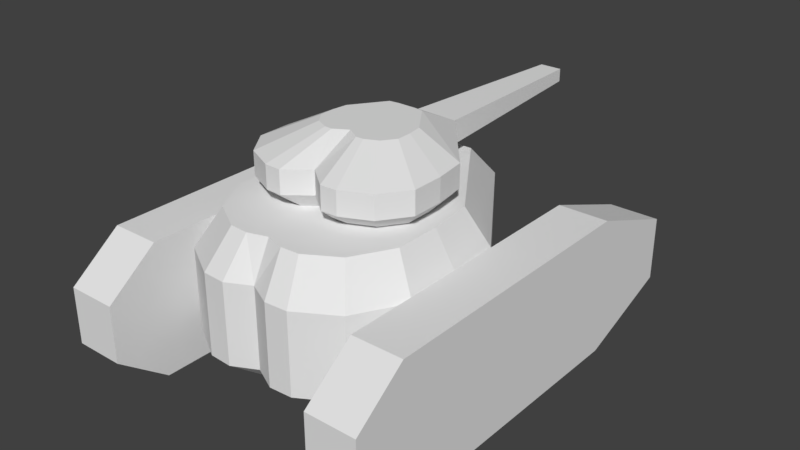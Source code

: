 # Source: LoveTank.blend  (saved by Blender 2.79.0; exported with 4.5.12 LTS)
import bpy
from mathutils import Matrix  # noqa: F401  (used for matrix-valued properties, if any)

bpy.ops.wm.read_factory_settings(use_empty=True)
scene = bpy.context.scene
scene.name = 'Scene'

# ---- collections
col_collection_1 = bpy.data.collections.new('Collection 1'); scene.collection.children.link(col_collection_1)

# ---- materials (node trees are filled in below, after node groups)
mat_material = bpy.data.materials.new('Material')
mat_material.alpha_threshold = 0.0
mat_material.use_transparent_shadow = False
mat_material.roughness = 0.5
mat_material.line_color = (0.0, 0.0, 0.0, 1.0)

# ---- material node trees

# ---- world
world_world = bpy.data.worlds.new('World'); scene.world = world_world
world_world.color = (0.05088, 0.05088, 0.05088)
world_world.use_sun_shadow = False
world_world.sun_shadow_jitter_overblur = 0.0
world_world.cycles.sampling_method = 'MANUAL'

# ---- meshes
me_cube_002 = bpy.data.meshes.new('Cube.002')
me_cube_002.from_pydata([(0.5852, 0.03895, 1.031), (0.4823, -0.5971, 1.031), (0.6165, -0.1846, 1.031), (0.6165, -0.4081, 1.031), (0.268, -0.5346, 1.031), (0.2166, 0.5373, 1.031), (0.1706, -0.6938, 1.031), (0.2861, -0.689, 1.031), (0.3178, 0.03895, 1.031), (0.3335, -0.1846, 1.031), (0.3335, -0.4081, 1.031), (0.1021, 0.5411, 1.031), (0.05365, -0.4721, 1.031), (0.7252, 0.04914, 1.177), (0.5953, -0.7534, 1.177), (0.7647, -0.2329, 1.177), (0.7647, -0.515, 1.177), (0.1623, 0.305, 1.57), (0.1922, 0.6828, 1.177), (0.202, -0.8754, 1.177), (0.3478, -0.8693, 1.177), (0.177, -0.3111, 1.57), (0.3616, 0.02266, 1.57), (0.3799, -0.2375, 1.57), (0.3017, -0.3475, 1.57), (0.3799, -0.1074, 1.57), (0.1374, 0.6828, 1.177), (0.0545, -0.5957, 1.177), (0.7252, 0.04914, 1.381), (0.5953, -0.7534, 1.381), (0.7647, -0.2329, 1.381), (0.7647, -0.515, 1.381), (0.1922, 0.6828, 1.381), (0.202, -0.8754, 1.381), (0.3478, -0.8693, 1.381), (0.1374, 0.6828, 1.381), (0.0545, -0.5957, 1.381), (0.1203, -0.4038, 1.57), (0.1876, -0.401, 1.57), (0.206, 0.02266, 1.57), (0.2151, -0.1074, 1.57), (0.2151, -0.2375, 1.57), (0.08049, 0.3149, 1.57), (0.07766, 2.377, 1.221), (0.09913, 2.377, 1.221), (0.09913, 2.377, 1.337), (0.07766, 2.377, 1.337), (-0.5852, 0.03895, 1.031), (-0.4823, -0.5971, 1.031), (-0.6165, -0.1846, 1.031), (-0.6165, -0.4081, 1.031), (-0.268, -0.5346, 1.031), (-0.2166, 0.5373, 1.031), (-0.1706, -0.6938, 1.031), (-0.2861, -0.689, 1.031), (-0.3178, 0.03895, 1.031), (0.0, 0.03895, 1.031), (-0.3335, -0.1846, 1.031), (0.0, -0.1846, 1.031), (-0.3335, -0.4081, 1.031), (0.0, -0.4081, 1.031), (-0.1021, 0.5411, 1.031), (0.0, 0.5411, 1.031), (-0.05365, -0.4721, 1.031), (0.0, -0.5682, 1.031), (-0.7252, 0.04914, 1.177), (-0.5953, -0.7534, 1.177), (-0.7647, -0.2329, 1.177), (-0.7647, -0.515, 1.177), (-0.1623, 0.305, 1.57), (-0.1922, 0.6828, 1.177), (-0.202, -0.8754, 1.177), (-0.3478, -0.8693, 1.177), (-0.177, -0.3111, 1.57), (-0.3616, 0.02266, 1.57), (-0.3799, -0.2375, 1.57), (-0.3017, -0.3475, 1.57), (-0.3799, -0.1074, 1.57), (0.0, -0.515, 1.177), (-0.1374, 0.6828, 1.177), (0.0, 0.6828, 1.177), (-0.0545, -0.5957, 1.177), (0.0, -0.7169, 1.177), (-0.7252, 0.04914, 1.381), (-0.5953, -0.7534, 1.381), (-0.7647, -0.2329, 1.381), (-0.7647, -0.515, 1.381), (-0.1922, 0.6828, 1.381), (-0.202, -0.8754, 1.381), (-0.3478, -0.8693, 1.381), (0.0, -0.515, 1.381), (-0.1374, 0.6828, 1.381), (0.0, 0.6828, 1.381), (-0.0545, -0.5957, 1.381), (0.0, -0.7169, 1.381), (-0.1203, -0.4038, 1.57), (-0.1876, -0.401, 1.57), (-0.206, 0.02266, 1.57), (0.0, 0.02266, 1.57), (-0.2151, -0.1074, 1.57), (0.0, -0.1074, 1.57), (-0.2151, -0.2375, 1.57), (0.0, -0.2375, 1.57), (-0.08049, 0.3149, 1.57), (0.0, 0.3149, 1.57), (0.0, -0.2747, 1.57), (0.0, -0.3306, 1.57), (-0.07766, 2.377, 1.221), (0.0, 2.377, 1.221), (-0.09913, 2.377, 1.221), (-0.09913, 2.377, 1.337), (-0.07766, 2.377, 1.337), (0.0, 2.377, 1.337)], [], [(10, 9, 2, 3), (9, 8, 0, 2), (8, 11, 5, 0), (4, 10, 3, 1), (4, 6, 64, 12), (1, 7, 6, 4), (12, 60, 10, 4), (56, 62, 11, 8), (58, 56, 8, 9), (60, 58, 9, 10), (20, 14, 29, 34), (19, 20, 34, 33), (78, 27, 36, 90), (13, 18, 32, 28), (27, 82, 94, 36), (35, 32, 45, 46), (82, 19, 33, 94), (15, 13, 28, 30), (14, 16, 31, 29), (16, 15, 30, 31), (0, 5, 18, 13), (60, 12, 27, 78), (6, 7, 20, 19), (7, 1, 14, 20), (5, 11, 26, 18), (3, 2, 15, 16), (1, 3, 16, 14), (2, 0, 13, 15), (64, 6, 19, 82), (11, 62, 80, 26), (12, 64, 82, 27), (36, 94, 106, 105), (35, 92, 104, 42), (94, 33, 37, 106), (30, 28, 22, 25), (29, 31, 23, 24), (31, 30, 25, 23), (32, 35, 42, 17), (34, 29, 24, 38), (33, 34, 38, 37), (90, 36, 105, 102), (32, 18, 44, 45), (41, 23, 25, 40), (40, 25, 22, 39), (39, 22, 17, 42), (21, 24, 23, 41), (21, 105, 106, 37), (24, 21, 37, 38), (105, 21, 41, 102), (98, 39, 42, 104), (100, 40, 39, 98), (102, 41, 40, 100), (28, 32, 17, 22), (43, 108, 112, 46), (44, 43, 46, 45), (92, 35, 46, 112), (26, 80, 108, 43), (18, 26, 43, 44), (59, 50, 49, 57), (57, 49, 47, 55), (55, 47, 52, 61), (51, 48, 50, 59), (51, 63, 64, 53), (48, 51, 53, 54), (63, 51, 59, 60), (56, 55, 61, 62), (58, 57, 55, 56), (60, 59, 57, 58), (72, 89, 84, 66), (71, 88, 89, 72), (78, 90, 93, 81), (65, 83, 87, 70), (81, 93, 94, 82), (91, 111, 110, 87), (82, 94, 88, 71), (67, 85, 83, 65), (66, 84, 86, 68), (68, 86, 85, 67), (47, 65, 70, 52), (60, 78, 81, 63), (53, 71, 72, 54), (54, 72, 66, 48), (52, 70, 79, 61), (50, 68, 67, 49), (48, 66, 68, 50), (49, 67, 65, 47), (64, 82, 71, 53), (61, 79, 80, 62), (63, 81, 82, 64), (93, 105, 106, 94), (91, 103, 104, 92), (94, 106, 95, 88), (85, 77, 74, 83), (84, 76, 75, 86), (86, 75, 77, 85), (87, 69, 103, 91), (89, 96, 76, 84), (88, 95, 96, 89), (90, 102, 105, 93), (87, 110, 109, 70), (101, 99, 77, 75), (99, 97, 74, 77), (97, 103, 69, 74), (73, 101, 75, 76), (73, 95, 106, 105), (76, 96, 95, 73), (105, 102, 101, 73), (98, 104, 103, 97), (100, 98, 97, 99), (102, 100, 99, 101), (83, 74, 69, 87), (107, 111, 112, 108), (109, 110, 111, 107), (92, 112, 111, 91), (79, 107, 108, 80), (70, 109, 107, 79)])
me_cube_002.materials.append(mat_material)
me_cube_002.use_remesh_preserve_volume = False
me_cube_002.use_remesh_preserve_attributes = False
me_cube_002.use_mirror_vertex_groups = False
me_cube_002.update()
me_cube = bpy.data.meshes.new('Cube')
me_cube.from_pydata([(1.432, 1.897, -0.1264), (1.432, -1.903, -0.0956), (0.991, -1.903, -0.0956), (0.991, 1.897, -0.1264), (1.432, 1.897, 0.4357), (1.432, -1.903, 0.4049), (0.991, -1.903, 0.4049), (0.991, 1.897, 0.4357), (1.432, 1.033, -0.4446), (1.432, -1.447, -0.4446), (0.991, -1.447, -0.4446), (0.991, 1.033, -0.4446), (1.432, 1.033, 0.7539), (1.432, -1.447, 0.7539), (0.991, -1.447, 0.7539), (0.991, 1.033, 0.7539), (0.9446, 0.167, 0.0), (1.0, -0.333, 0.0), (1.0, -0.833, 0.0), (0.1826, 1.29, 0.0), (0.7628, -1.256, 0.0), (0.4164, -1.461, 0.0), (0.7619, 0.07026, 1.035), (0.2123, -1.472, 0.0), (0.6153, -1.077, 1.035), (0.8065, -0.333, 1.035), (0.8065, -0.7363, 1.035), (0.09137, 1.29, 0.0), (1.0, -0.833, 0.7117), (1.0, -0.333, 0.7117), (0.7628, -1.256, 0.7117), (0.9446, 0.167, 0.7117), (0.1826, 1.29, 0.7117), (0.2123, -1.472, 0.7117), (0.4164, -1.461, 0.7117), (0.09137, 1.29, 0.7117), (0.5817, -0.6239, -0.3129), (0.5817, -0.333, -0.3129), (0.4438, -0.8697, -0.3129), (0.5495, -0.04216, -0.3129), (0.2236, -0.7884, -0.3129), (0.1063, 0.6112, -0.3129), (0.1235, -0.9956, -0.3129), (0.2422, -0.9893, -0.3129), (0.2748, -0.04216, -0.3129), (0.2909, -0.333, -0.3129), (0.2909, -0.6239, -0.3129), (0.05315, 0.6112, -0.3129), (0.003353, -0.7071, -0.3129), (0.31, -0.9644, 1.035), (0.1473, 0.9762, 1.035), (0.1712, -1.252, 1.035), (0.3358, -1.243, 1.035), (0.381, 0.07026, 1.035), (0.4033, -0.333, 1.035), (0.4033, -0.7363, 1.035), (0.07369, 0.9762, 1.035), (-1.432, 1.897, -0.1264), (-1.432, -1.903, -0.0956), (-0.991, -1.903, -0.0956), (-0.991, 1.897, -0.1264), (-1.432, 1.897, 0.4357), (-1.432, -1.903, 0.4049), (-0.991, -1.903, 0.4049), (-0.991, 1.897, 0.4357), (-1.432, 1.033, -0.4446), (-1.432, -1.447, -0.4446), (-0.991, -1.447, -0.4446), (-0.991, 1.033, -0.4446), (-1.432, 1.033, 0.7539), (-1.432, -1.447, 0.7539), (-0.991, -1.447, 0.7539), (-0.991, 1.033, 0.7539), (-0.9446, 0.167, 0.0), (-1.0, -0.333, 0.0), (-1.0, -0.833, 0.0), (-0.1826, 1.29, 0.0), (-0.7628, -1.256, 0.0), (-0.4164, -1.461, 0.0), (0.0, 1.29, 0.0), (0.0, -1.365, 0.0), (-0.7619, 0.07026, 1.035), (-0.2123, -1.472, 0.0), (-0.6153, -1.077, 1.035), (-0.8065, -0.333, 1.035), (-0.8065, -0.7363, 1.035), (-0.09137, 1.29, 0.0), (-1.0, -0.833, 0.7117), (-1.0, -0.333, 0.7117), (-0.7628, -1.256, 0.7117), (-0.9446, 0.167, 0.7117), (-0.1826, 1.29, 0.7117), (-0.2123, -1.472, 0.7117), (-0.4164, -1.461, 0.7117), (-0.09137, 1.29, 0.7117), (0.0, 1.29, 0.7117), (0.0, -1.365, 0.7117), (-0.5817, -0.6239, -0.3129), (-0.5817, -0.333, -0.3129), (-0.4438, -0.8697, -0.3129), (-0.5495, -0.04216, -0.3129), (-0.2236, -0.7884, -0.3129), (-0.1063, 0.6112, -0.3129), (-0.1235, -0.9956, -0.3129), (-0.2422, -0.9893, -0.3129), (-0.2748, -0.04216, -0.3129), (0.0, -0.04216, -0.3129), (-0.2909, -0.333, -0.3129), (0.0, -0.333, -0.3129), (-0.2909, -0.6239, -0.3129), (0.0, -0.6239, -0.3129), (-0.05315, 0.6112, -0.3129), (0.0, 0.6112, -0.3129), (-0.003353, -0.7071, -0.3129), (0.0, -1.007, -0.3129), (-0.31, -0.9644, 1.035), (-0.1473, 0.9762, 1.035), (-0.1712, -1.252, 1.035), (-0.3358, -1.243, 1.035), (-0.381, 0.07026, 1.035), (0.0, 0.07026, 1.035), (-0.4033, -0.333, 1.035), (0.0, -0.333, 1.035), (-0.4033, -0.7363, 1.035), (0.0, -0.7363, 1.035), (-0.07369, 0.9762, 1.035), (0.0, 0.9762, 1.035), (0.0, -0.8516, 1.035), (0.0, -1.199, 1.035)], [], [(9, 1, 2, 10), (13, 14, 6, 5), (9, 13, 5, 1), (1, 5, 6, 2), (11, 15, 7, 3), (4, 0, 3, 7), (2, 6, 14, 10), (10, 14, 15, 11), (0, 4, 12, 8), (8, 12, 13, 9), (4, 7, 15, 12), (12, 15, 14, 13), (0, 8, 11, 3), (8, 9, 10, 11), (27, 19, 41, 47), (20, 21, 43, 38), (21, 23, 42, 43), (19, 16, 39, 41), (79, 27, 47, 112), (23, 80, 114, 42), (96, 33, 51, 128), (29, 31, 22, 25), (30, 28, 26, 24), (28, 29, 25, 26), (32, 35, 56, 50), (34, 30, 24, 52), (33, 34, 52, 51), (80, 23, 33, 96), (27, 79, 95, 35), (16, 19, 32, 31), (23, 21, 34, 33), (21, 20, 30, 34), (19, 27, 35, 32), (18, 17, 29, 28), (20, 18, 28, 30), (17, 16, 31, 29), (46, 45, 37, 36), (45, 44, 39, 37), (44, 47, 41, 39), (40, 46, 36, 38), (40, 42, 114, 48), (38, 43, 42, 40), (48, 110, 46, 40), (106, 112, 47, 44), (108, 106, 44, 45), (110, 108, 45, 46), (17, 18, 36, 37), (18, 20, 38, 36), (16, 17, 37, 39), (55, 26, 25, 54), (54, 25, 22, 53), (53, 22, 50, 56), (49, 24, 26, 55), (49, 127, 128, 51), (24, 49, 51, 52), (127, 49, 55, 124), (120, 53, 56, 126), (122, 54, 53, 120), (124, 55, 54, 122), (35, 95, 126, 56), (31, 32, 50, 22), (66, 67, 59, 58), (70, 62, 63, 71), (66, 58, 62, 70), (58, 59, 63, 62), (68, 60, 64, 72), (61, 64, 60, 57), (59, 67, 71, 63), (67, 68, 72, 71), (57, 65, 69, 61), (65, 66, 70, 69), (61, 69, 72, 64), (69, 70, 71, 72), (57, 60, 68, 65), (65, 68, 67, 66), (86, 111, 102, 76), (77, 99, 104, 78), (78, 104, 103, 82), (76, 102, 100, 73), (79, 112, 111, 86), (82, 103, 114, 80), (96, 128, 117, 92), (88, 84, 81, 90), (89, 83, 85, 87), (87, 85, 84, 88), (91, 116, 125, 94), (93, 118, 83, 89), (92, 117, 118, 93), (80, 96, 92, 82), (86, 94, 95, 79), (73, 90, 91, 76), (82, 92, 93, 78), (78, 93, 89, 77), (76, 91, 94, 86), (75, 87, 88, 74), (77, 89, 87, 75), (74, 88, 90, 73), (109, 97, 98, 107), (107, 98, 100, 105), (105, 100, 102, 111), (101, 99, 97, 109), (101, 113, 114, 103), (99, 101, 103, 104), (113, 101, 109, 110), (106, 105, 111, 112), (108, 107, 105, 106), (110, 109, 107, 108), (74, 98, 97, 75), (75, 97, 99, 77), (73, 100, 98, 74), (123, 121, 84, 85), (121, 119, 81, 84), (119, 125, 116, 81), (115, 123, 85, 83), (115, 117, 128, 127), (83, 118, 117, 115), (127, 124, 123, 115), (120, 126, 125, 119), (122, 120, 119, 121), (124, 122, 121, 123), (94, 125, 126, 95), (90, 81, 116, 91)])
me_cube.materials.append(mat_material)
me_cube.use_remesh_preserve_volume = False
me_cube.use_remesh_preserve_attributes = False
me_cube.use_mirror_vertex_groups = False
me_cube.update()
arm_armature = bpy.data.armatures.new('Armature')  # bones are not reproduced

# ---- objects
ob_armature = bpy.data.objects.new('Armature', arm_armature)
ob_cube_001 = bpy.data.objects.new('Cube.001', me_cube_002)
ob_cube = bpy.data.objects.new('Cube', me_cube)

# ---- transforms, parenting, visibility, modifiers, constraints
ob_armature.location = (0.0, 0.0, 1.272)
ob_armature.rotation_euler = (-1.571, -0.0, 0.0)
ob_armature.lineart.crease_threshold = 0.0
ob_cube_001.parent = ob_armature
ob_cube_001.matrix_parent_inverse = Matrix(((1.0, 0.0, 0.0, 0.0), (0.0, -4.371e-08, -1.0, 1.272), (0.0, 1.0, -4.371e-08, 5.562e-08), (0.0, 0.0, 0.0, 1.0)))
ob_cube_001.location = (0.0, -3.553e-15, 0.0)
ob_cube_001.lock_rotations_4d = False
ob_cube_001.empty_display_type = 'ARROWS'
ob_cube_001.lineart.crease_threshold = 0.0
_vg = ob_cube_001.vertex_groups.new(name='Root')
_vg.add([0, 1, 2, 3, 4, 5, 6, 7, 8, 9, 10, 11, 12, 13, 14, 15, 16, 17, 18, 19, 20, 21, 22, 23, 24, 25, 26, 27, 28, 29, 30, 31, 32, 33, 34, 35, 36, 37, 38, 39, 40, 41, 42, 47, 48, 49, 50, 51, 52, 53, 54, 55, 56, 57, 58, 59, 60, 61, 62, 63, 64, 65, 66, 67, 68, 69, 70, 71, 72, 73, 74, 75, 76, 77, 78, 79, 80, 81, 82, 83, 84, 85, 86, 87, 88, 89, 90, 91, 92, 93, 94, 95, 96, 97, 98, 99, 100, 101, 102, 103, 104, 105, 106], 1.0, 'REPLACE')
_vg = ob_cube_001.vertex_groups.new(name='Cannon')
_vg.add([43, 44, 45, 46, 107, 108, 109, 110, 111, 112], 1.0, 'REPLACE')
_m = ob_cube_001.modifiers.new('Armature', 'ARMATURE')
_m.object = ob_armature
ob_cube.location = (0.0, 0.0, 0.0)
ob_cube.lock_rotations_4d = False
ob_cube.empty_display_type = 'ARROWS'
ob_cube.lineart.crease_threshold = 0.0

# ---- collection membership
col_collection_1.objects.link(ob_armature)
col_collection_1.objects.link(ob_cube_001)
col_collection_1.objects.link(ob_cube)

# ---- scene / render settings (as saved in the file)
scene.frame_start = 1; scene.frame_end = 250; scene.frame_set(61)
scene.render.engine = 'BLENDER_EEVEE_NEXT'
scene.render.resolution_percentage = 50
scene.render.dither_intensity = 0.0
scene.cycles.use_denoising = False
scene.cycles.samples = 128
scene.cycles.sampling_pattern = 'TABULATED_SOBOL'
scene.cycles.use_adaptive_sampling = False
scene.cycles.use_light_tree = False
scene.cycles.blur_glossy = 0.0
scene.cycles.sample_clamp_indirect = 0.0
scene.view_settings.view_transform = 'Standard'
bpy.context.view_layer.update()

# ---- added for rendering (the .blend has no active camera and no usable light): camera, sun
cam_auto = bpy.data.cameras.new('AutoCamera')
cam_auto.lens = 50.0
cam_auto.sensor_width = 36.0
cam_auto.clip_end = 1000.0
ob_auto_camera = bpy.data.objects.new('AutoCamera', cam_auto)
scene.collection.objects.link(ob_auto_camera)
ob_auto_camera.location = (5.11619, -5.90259, 4.65588)
ob_auto_camera.rotation_euler = (1.09748, -7.21219e-08, 0.694738)
scene.camera = ob_auto_camera
light_auto_sun = bpy.data.lights.new('AutoSun', 'SUN')
light_auto_sun.energy = 3.0
light_auto_sun.angle = 0.0523599
ob_auto_sun = bpy.data.objects.new('AutoSun', light_auto_sun)
scene.collection.objects.link(ob_auto_sun)
ob_auto_sun.rotation_euler = (0.872665, 0.174533, 0.523599)
bpy.context.view_layer.update()
